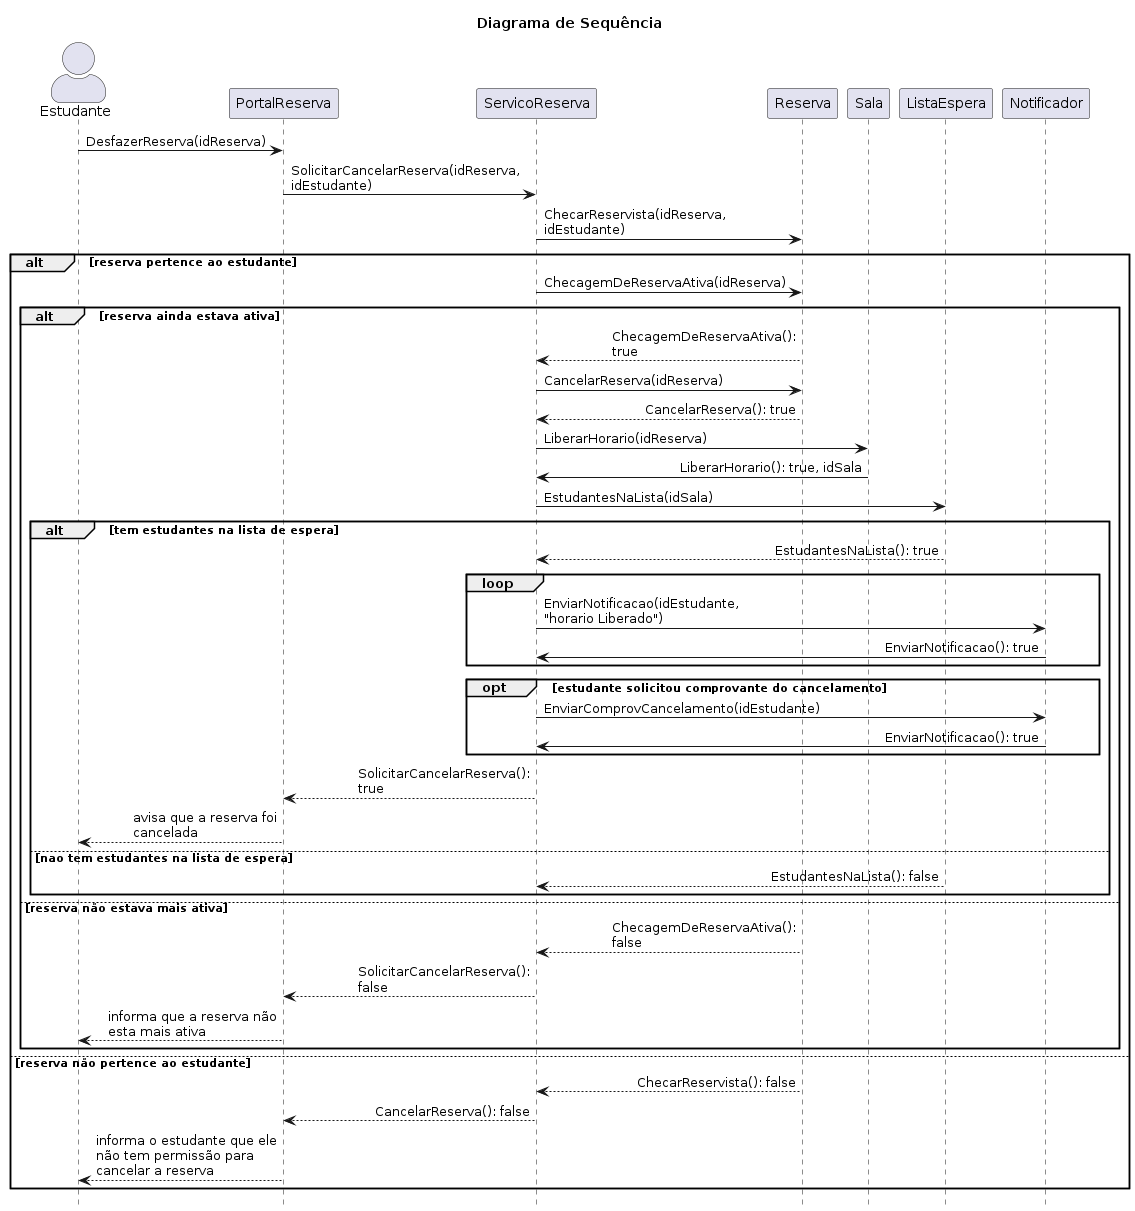

The diagram above was rendered by PlantUML. Its source (embedded in the PNG):
@startuml
hide footbox
skinparam actorStyle awesome
skinparam BoxPadding 10
skinparam maxMessageSize 200
skinparam DefaultTextAlignment center
skinparam sequenceMessageAlign direction

title Diagrama de Sequência

actor "Estudante" AS Estudante
participant "PortalReserva" AS PortalReserva
participant "ServicoReserva" AS ServicoReserva
participant "Reserva" AS Reserva
participant "Sala" AS Sala
participant "ListaEspera" AS ListaEspera
participant "Notificador" AS Notificador

Estudante -> PortalReserva: DesfazerReserva(idReserva)
PortalReserva -> ServicoReserva: SolicitarCancelarReserva(idReserva, idEstudante)
ServicoReserva -> Reserva: ChecarReservista(idReserva, idEstudante)

alt reserva pertence ao estudante
ServicoReserva -> Reserva: ChecagemDeReservaAtiva(idReserva)

alt reserva ainda estava ativa
Reserva --> ServicoReserva: ChecagemDeReservaAtiva(): true
ServicoReserva -> Reserva: CancelarReserva(idReserva)
Reserva --> ServicoReserva: CancelarReserva(): true
ServicoReserva -> Sala: LiberarHorario(idReserva)
Sala -> ServicoReserva: LiberarHorario(): true, idSala


ServicoReserva -> ListaEspera: EstudantesNaLista(idSala)

alt tem estudantes na lista de espera
ListaEspera  --> ServicoReserva: EstudantesNaLista(): true

loop 
ServicoReserva -> Notificador: EnviarNotificacao(idEstudante, "horario Liberado")
Notificador -> ServicoReserva: EnviarNotificacao(): true
end

opt estudante solicitou comprovante do cancelamento
ServicoReserva -> Notificador: EnviarComprovCancelamento(idEstudante)
Notificador -> ServicoReserva: EnviarNotificacao(): true

end



ServicoReserva --> PortalReserva: SolicitarCancelarReserva(): true
PortalReserva --> Estudante: avisa que a reserva foi cancelada

else nao tem estudantes na lista de espera
ListaEspera  --> ServicoReserva: EstudantesNaLista(): false

end


else reserva não estava mais ativa
Reserva --> ServicoReserva: ChecagemDeReservaAtiva(): false
ServicoReserva --> PortalReserva: SolicitarCancelarReserva(): false
PortalReserva --> Estudante: informa que a reserva não esta mais ativa

end


else reserva não pertence ao estudante

Reserva --> ServicoReserva: ChecarReservista(): false
ServicoReserva --> PortalReserva: CancelarReserva(): false
PortalReserva --> Estudante:  informa o estudante que ele não tem permissão para cancelar a reserva

end
@enduml